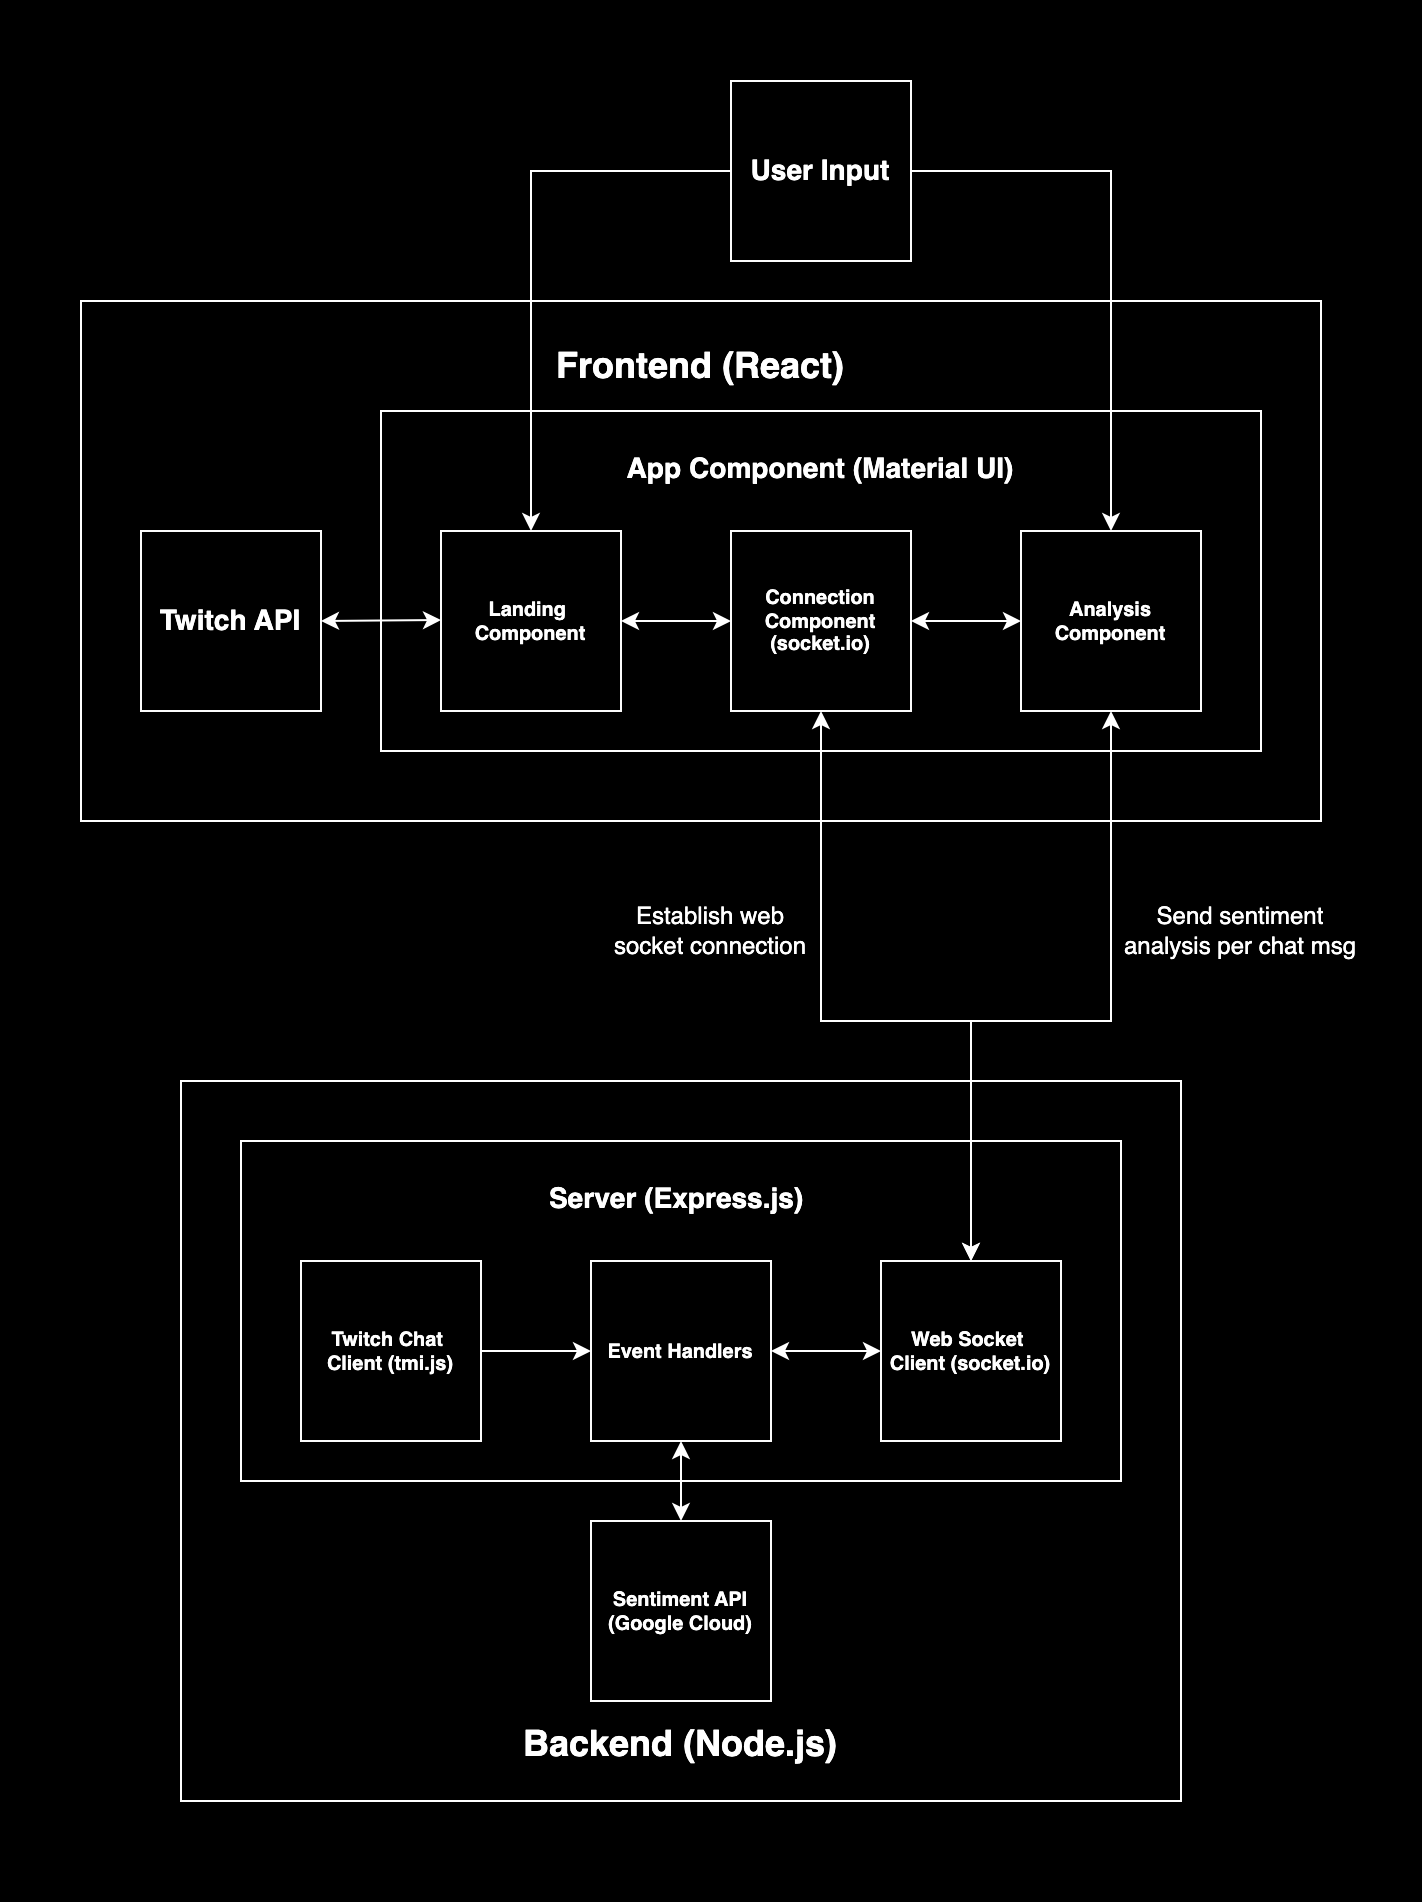

The diagram above was exported from draw.io. Its source (the exported page's mxGraphModel, read from the mxfile embedded in the PNG):
<mxGraphModel dx="867" dy="588" grid="1" gridSize="10" guides="1" tooltips="1" connect="1" arrows="1" fold="1" page="1" pageScale="1" pageWidth="850" pageHeight="1100" math="0" shadow="0">
  <root>
    <mxCell id="0" />
    <mxCell id="1" parent="0" />
    <mxCell id="H3HYI1CXy6vAlVFxT_lY-44" value="" style="rounded=0;whiteSpace=wrap;html=1;fillColor=#000000;" vertex="1" parent="1">
      <mxGeometry width="710" height="950" as="geometry" />
    </mxCell>
    <mxCell id="H3HYI1CXy6vAlVFxT_lY-24" value="&lt;h2&gt;Frontend (React)&lt;/h2&gt;" style="rounded=0;whiteSpace=wrap;html=1;fillColor=#000000;fontColor=#FFFFFF;verticalAlign=top;strokeColor=#FFFFFF;" vertex="1" parent="1">
      <mxGeometry x="40" y="150" width="620" height="260" as="geometry" />
    </mxCell>
    <mxCell id="H3HYI1CXy6vAlVFxT_lY-5" value="&lt;h3&gt;App Component (Material UI)&lt;/h3&gt;" style="rounded=0;whiteSpace=wrap;html=1;fillColor=#000000;fontColor=#FFFFFF;verticalAlign=top;strokeColor=#FFFFFF;" vertex="1" parent="1">
      <mxGeometry x="190" y="205" width="440" height="170" as="geometry" />
    </mxCell>
    <mxCell id="H3HYI1CXy6vAlVFxT_lY-16" value="" style="edgeStyle=orthogonalEdgeStyle;rounded=0;orthogonalLoop=1;jettySize=auto;html=1;" edge="1" parent="1" source="H3HYI1CXy6vAlVFxT_lY-6" target="H3HYI1CXy6vAlVFxT_lY-2">
      <mxGeometry relative="1" as="geometry" />
    </mxCell>
    <mxCell id="H3HYI1CXy6vAlVFxT_lY-18" value="" style="edgeStyle=orthogonalEdgeStyle;rounded=0;orthogonalLoop=1;jettySize=auto;html=1;" edge="1" parent="1" source="H3HYI1CXy6vAlVFxT_lY-6" target="H3HYI1CXy6vAlVFxT_lY-2">
      <mxGeometry relative="1" as="geometry" />
    </mxCell>
    <mxCell id="H3HYI1CXy6vAlVFxT_lY-6" value="&lt;h5&gt;&lt;font color=&quot;#ffffff&quot;&gt;Connection Component (socket.io)&lt;/font&gt;&lt;/h5&gt;" style="whiteSpace=wrap;html=1;aspect=fixed;fillColor=#000000;strokeColor=#FCFCFC;" vertex="1" parent="1">
      <mxGeometry x="365" y="265" width="90" height="90" as="geometry" />
    </mxCell>
    <mxCell id="H3HYI1CXy6vAlVFxT_lY-4" value="&lt;h5&gt;&lt;font color=&quot;#ffffff&quot;&gt;Analysis Component&lt;/font&gt;&lt;/h5&gt;" style="whiteSpace=wrap;html=1;aspect=fixed;fillColor=#000000;strokeColor=#FCFCFC;" vertex="1" parent="1">
      <mxGeometry x="510" y="265" width="90" height="90" as="geometry" />
    </mxCell>
    <mxCell id="H3HYI1CXy6vAlVFxT_lY-2" value="&lt;h5&gt;&lt;font color=&quot;#ffffff&quot;&gt;Landing&amp;nbsp; Component&lt;/font&gt;&lt;/h5&gt;" style="whiteSpace=wrap;html=1;aspect=fixed;fillColor=#000000;strokeColor=#FCFCFC;" vertex="1" parent="1">
      <mxGeometry x="220" y="265" width="90" height="90" as="geometry" />
    </mxCell>
    <mxCell id="H3HYI1CXy6vAlVFxT_lY-9" value="" style="endArrow=classic;startArrow=classic;html=1;rounded=0;strokeColor=#FFFFFF;entryX=0;entryY=0.5;entryDx=0;entryDy=0;exitX=1;exitY=0.5;exitDx=0;exitDy=0;" edge="1" parent="1" source="H3HYI1CXy6vAlVFxT_lY-2" target="H3HYI1CXy6vAlVFxT_lY-6">
      <mxGeometry width="50" height="50" relative="1" as="geometry">
        <mxPoint x="320" y="304" as="sourcePoint" />
        <mxPoint x="360" y="304" as="targetPoint" />
      </mxGeometry>
    </mxCell>
    <mxCell id="H3HYI1CXy6vAlVFxT_lY-10" value="" style="endArrow=classic;startArrow=classic;html=1;rounded=0;strokeColor=#FFFFFF;exitX=1;exitY=0.5;exitDx=0;exitDy=0;entryX=0;entryY=0.5;entryDx=0;entryDy=0;" edge="1" parent="1" source="H3HYI1CXy6vAlVFxT_lY-6" target="H3HYI1CXy6vAlVFxT_lY-4">
      <mxGeometry width="50" height="50" relative="1" as="geometry">
        <mxPoint x="460" y="304.69" as="sourcePoint" />
        <mxPoint x="500" y="304.69" as="targetPoint" />
      </mxGeometry>
    </mxCell>
    <mxCell id="H3HYI1CXy6vAlVFxT_lY-13" value="&lt;h3&gt;&lt;font color=&quot;#ffffff&quot;&gt;Twitch API&lt;/font&gt;&lt;/h3&gt;" style="whiteSpace=wrap;html=1;aspect=fixed;fillColor=#000000;strokeColor=#FCFCFC;" vertex="1" parent="1">
      <mxGeometry x="70" y="265" width="90" height="90" as="geometry" />
    </mxCell>
    <mxCell id="H3HYI1CXy6vAlVFxT_lY-14" value="&lt;h3&gt;&lt;font color=&quot;#ffffff&quot;&gt;User Input&lt;/font&gt;&lt;/h3&gt;" style="whiteSpace=wrap;html=1;aspect=fixed;fillColor=#000000;strokeColor=#FCFCFC;" vertex="1" parent="1">
      <mxGeometry x="365" y="40" width="90" height="90" as="geometry" />
    </mxCell>
    <mxCell id="H3HYI1CXy6vAlVFxT_lY-20" value="" style="endArrow=classic;startArrow=classic;html=1;rounded=0;strokeColor=#FFFFFF;entryX=0;entryY=0.5;entryDx=0;entryDy=0;exitX=1;exitY=0.5;exitDx=0;exitDy=0;" edge="1" parent="1" source="H3HYI1CXy6vAlVFxT_lY-13">
      <mxGeometry width="50" height="50" relative="1" as="geometry">
        <mxPoint x="165" y="309.5" as="sourcePoint" />
        <mxPoint x="220" y="309.5" as="targetPoint" />
      </mxGeometry>
    </mxCell>
    <mxCell id="H3HYI1CXy6vAlVFxT_lY-22" value="" style="endArrow=classic;html=1;rounded=0;strokeColor=#FFFFFF;exitX=0;exitY=0.5;exitDx=0;exitDy=0;entryX=0.5;entryY=0;entryDx=0;entryDy=0;" edge="1" parent="1" source="H3HYI1CXy6vAlVFxT_lY-14" target="H3HYI1CXy6vAlVFxT_lY-2">
      <mxGeometry width="50" height="50" relative="1" as="geometry">
        <mxPoint x="260" y="90" as="sourcePoint" />
        <mxPoint x="310" y="40" as="targetPoint" />
        <Array as="points">
          <mxPoint x="265" y="85" />
        </Array>
      </mxGeometry>
    </mxCell>
    <mxCell id="H3HYI1CXy6vAlVFxT_lY-23" value="" style="endArrow=classic;html=1;rounded=0;strokeColor=#FFFFFF;exitX=1;exitY=0.5;exitDx=0;exitDy=0;entryX=0.5;entryY=0;entryDx=0;entryDy=0;" edge="1" parent="1" source="H3HYI1CXy6vAlVFxT_lY-14" target="H3HYI1CXy6vAlVFxT_lY-4">
      <mxGeometry width="50" height="50" relative="1" as="geometry">
        <mxPoint x="660" y="75" as="sourcePoint" />
        <mxPoint x="560" y="220" as="targetPoint" />
        <Array as="points">
          <mxPoint x="555" y="85" />
        </Array>
      </mxGeometry>
    </mxCell>
    <mxCell id="H3HYI1CXy6vAlVFxT_lY-26" value="&lt;h2&gt;Backend (Node.js)&lt;/h2&gt;" style="rounded=0;whiteSpace=wrap;html=1;fillColor=#000000;fontColor=#FFFFFF;verticalAlign=bottom;strokeColor=#FFFFFF;" vertex="1" parent="1">
      <mxGeometry x="90" y="540" width="500" height="360" as="geometry" />
    </mxCell>
    <mxCell id="H3HYI1CXy6vAlVFxT_lY-39" value="&lt;h3&gt;Server (Express.js)&amp;nbsp;&lt;/h3&gt;" style="rounded=0;whiteSpace=wrap;html=1;fillColor=#000000;fontColor=#FFFFFF;verticalAlign=top;strokeColor=#FFFFFF;" vertex="1" parent="1">
      <mxGeometry x="120" y="570" width="440" height="170" as="geometry" />
    </mxCell>
    <mxCell id="H3HYI1CXy6vAlVFxT_lY-28" value="&lt;h5&gt;&lt;font color=&quot;#ffffff&quot;&gt;Twitch Chat&amp;nbsp; Client (tmi.js)&lt;/font&gt;&lt;/h5&gt;" style="whiteSpace=wrap;html=1;aspect=fixed;fillColor=#000000;strokeColor=#FCFCFC;" vertex="1" parent="1">
      <mxGeometry x="150" y="630" width="90" height="90" as="geometry" />
    </mxCell>
    <mxCell id="H3HYI1CXy6vAlVFxT_lY-29" value="&lt;h5&gt;&lt;font color=&quot;#ffffff&quot;&gt;Web Socket&amp;nbsp; Client (socket.io)&lt;/font&gt;&lt;/h5&gt;" style="whiteSpace=wrap;html=1;aspect=fixed;fillColor=#000000;strokeColor=#FCFCFC;" vertex="1" parent="1">
      <mxGeometry x="440" y="630" width="90" height="90" as="geometry" />
    </mxCell>
    <mxCell id="H3HYI1CXy6vAlVFxT_lY-33" value="&lt;h5&gt;&lt;font color=&quot;#ffffff&quot;&gt;Event Handlers&lt;/font&gt;&lt;/h5&gt;" style="whiteSpace=wrap;html=1;aspect=fixed;fillColor=#000000;strokeColor=#FCFCFC;" vertex="1" parent="1">
      <mxGeometry x="295" y="630" width="90" height="90" as="geometry" />
    </mxCell>
    <mxCell id="H3HYI1CXy6vAlVFxT_lY-30" value="&lt;h5&gt;&lt;font color=&quot;#ffffff&quot;&gt;Sentiment API (Google Cloud)&lt;/font&gt;&lt;/h5&gt;" style="whiteSpace=wrap;html=1;aspect=fixed;fillColor=#000000;strokeColor=#FCFCFC;" vertex="1" parent="1">
      <mxGeometry x="295" y="760" width="90" height="90" as="geometry" />
    </mxCell>
    <mxCell id="H3HYI1CXy6vAlVFxT_lY-38" value="" style="endArrow=classic;startArrow=classic;html=1;rounded=0;strokeColor=#FFFFFF;exitX=1;exitY=0.5;exitDx=0;exitDy=0;entryX=0;entryY=0.5;entryDx=0;entryDy=0;" edge="1" parent="1" source="H3HYI1CXy6vAlVFxT_lY-33" target="H3HYI1CXy6vAlVFxT_lY-29">
      <mxGeometry width="50" height="50" relative="1" as="geometry">
        <mxPoint x="330" y="750" as="sourcePoint" />
        <mxPoint x="385" y="750" as="targetPoint" />
      </mxGeometry>
    </mxCell>
    <mxCell id="H3HYI1CXy6vAlVFxT_lY-40" value="" style="endArrow=classic;startArrow=classic;html=1;rounded=0;strokeColor=#FFFFFF;entryX=0.5;entryY=0;entryDx=0;entryDy=0;exitX=0.5;exitY=1;exitDx=0;exitDy=0;" edge="1" parent="1" source="H3HYI1CXy6vAlVFxT_lY-33" target="H3HYI1CXy6vAlVFxT_lY-30">
      <mxGeometry width="50" height="50" relative="1" as="geometry">
        <mxPoint x="450" y="805" as="sourcePoint" />
        <mxPoint x="510" y="804.5" as="targetPoint" />
      </mxGeometry>
    </mxCell>
    <mxCell id="H3HYI1CXy6vAlVFxT_lY-41" value="" style="endArrow=classic;html=1;rounded=0;strokeColor=#FFFFFF;exitX=1;exitY=0.5;exitDx=0;exitDy=0;entryX=0;entryY=0.5;entryDx=0;entryDy=0;" edge="1" parent="1" source="H3HYI1CXy6vAlVFxT_lY-28" target="H3HYI1CXy6vAlVFxT_lY-33">
      <mxGeometry width="50" height="50" relative="1" as="geometry">
        <mxPoint x="245" y="680" as="sourcePoint" />
        <mxPoint x="295" y="630" as="targetPoint" />
      </mxGeometry>
    </mxCell>
    <mxCell id="H3HYI1CXy6vAlVFxT_lY-42" value="" style="endArrow=classic;startArrow=classic;html=1;rounded=0;fontColor=#FFFFFF;strokeColor=#FFFFFF;exitX=0.5;exitY=0;exitDx=0;exitDy=0;entryX=0.5;entryY=1;entryDx=0;entryDy=0;" edge="1" parent="1" source="H3HYI1CXy6vAlVFxT_lY-29" target="H3HYI1CXy6vAlVFxT_lY-6">
      <mxGeometry width="50" height="50" relative="1" as="geometry">
        <mxPoint x="450" y="510" as="sourcePoint" />
        <mxPoint x="500" y="460" as="targetPoint" />
        <Array as="points">
          <mxPoint x="485" y="510" />
          <mxPoint x="410" y="510" />
        </Array>
      </mxGeometry>
    </mxCell>
    <mxCell id="H3HYI1CXy6vAlVFxT_lY-43" value="" style="endArrow=classic;startArrow=classic;html=1;rounded=0;fontColor=#FFFFFF;strokeColor=#FFFFFF;exitX=0.5;exitY=0;exitDx=0;exitDy=0;entryX=0.5;entryY=1;entryDx=0;entryDy=0;" edge="1" parent="1" source="H3HYI1CXy6vAlVFxT_lY-29" target="H3HYI1CXy6vAlVFxT_lY-4">
      <mxGeometry width="50" height="50" relative="1" as="geometry">
        <mxPoint x="435" y="530" as="sourcePoint" />
        <mxPoint x="420" y="365" as="targetPoint" />
        <Array as="points">
          <mxPoint x="485" y="510" />
          <mxPoint x="555" y="510" />
        </Array>
      </mxGeometry>
    </mxCell>
    <mxCell id="H3HYI1CXy6vAlVFxT_lY-45" value="&lt;font color=&quot;#ffffff&quot;&gt;Establish web socket connection&lt;/font&gt;" style="text;html=1;strokeColor=none;fillColor=none;align=center;verticalAlign=middle;whiteSpace=wrap;rounded=0;" vertex="1" parent="1">
      <mxGeometry x="300" y="450" width="110" height="30" as="geometry" />
    </mxCell>
    <mxCell id="H3HYI1CXy6vAlVFxT_lY-46" value="&lt;font color=&quot;#ffffff&quot;&gt;Send sentiment analysis per chat msg&lt;/font&gt;" style="text;html=1;strokeColor=none;fillColor=none;align=center;verticalAlign=middle;whiteSpace=wrap;rounded=0;" vertex="1" parent="1">
      <mxGeometry x="560" y="450" width="120" height="30" as="geometry" />
    </mxCell>
  </root>
</mxGraphModel>